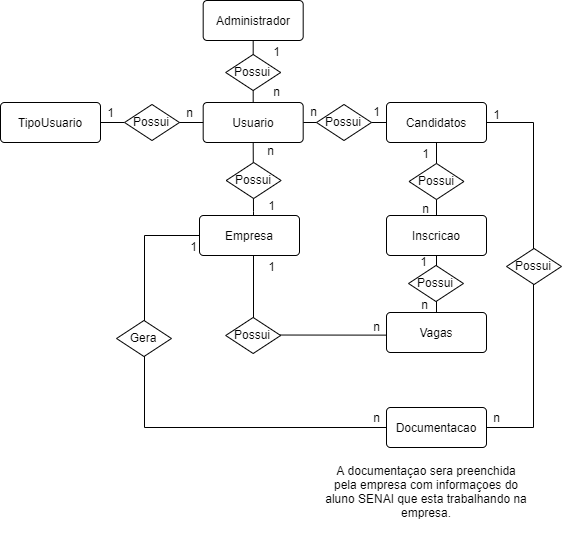

The diagram above was exported from draw.io. Its source (the exported page's mxGraphModel, read from the mxfile embedded in the PNG):
<mxGraphModel dx="1583" dy="1845" grid="1" gridSize="10" guides="1" tooltips="1" connect="1" arrows="1" fold="1" page="1" pageScale="1" pageWidth="827" pageHeight="1169" math="0" shadow="0">
  <root>
    <mxCell id="R9CKVmMFpFX0VyxzMPqk-0" />
    <mxCell id="R9CKVmMFpFX0VyxzMPqk-1" parent="R9CKVmMFpFX0VyxzMPqk-0" />
    <mxCell id="rbuBwnCXjr5HcGqi3zkD-0" value="A documentaçao sera preenchida pela empresa com informaçoes do aluno SENAI que esta trabalhando na empresa." style="text;html=1;strokeColor=none;fillColor=none;align=center;verticalAlign=middle;whiteSpace=wrap;rounded=0;" parent="R9CKVmMFpFX0VyxzMPqk-1" vertex="1">
      <mxGeometry x="1162.6699999999998" y="471" width="206.33" height="80" as="geometry" />
    </mxCell>
    <mxCell id="cwkMt4g2Qi0wUOtR5rMA-41" style="edgeStyle=orthogonalEdgeStyle;rounded=0;orthogonalLoop=1;jettySize=auto;html=1;entryX=1;entryY=0.5;entryDx=0;entryDy=0;endArrow=none;endFill=0;" parent="R9CKVmMFpFX0VyxzMPqk-1" source="cwkMt4g2Qi0wUOtR5rMA-50" target="rbuBwnCXjr5HcGqi3zkD-7" edge="1">
      <mxGeometry relative="1" as="geometry" />
    </mxCell>
    <mxCell id="cwkMt4g2Qi0wUOtR5rMA-42" style="edgeStyle=orthogonalEdgeStyle;rounded=0;orthogonalLoop=1;jettySize=auto;html=1;entryX=0;entryY=0.5;entryDx=0;entryDy=0;endArrow=none;endFill=0;" parent="R9CKVmMFpFX0VyxzMPqk-1" source="rbuBwnCXjr5HcGqi3zkD-1" target="rbuBwnCXjr5HcGqi3zkD-2" edge="1">
      <mxGeometry relative="1" as="geometry" />
    </mxCell>
    <mxCell id="rbuBwnCXjr5HcGqi3zkD-1" value="Usuario" style="rounded=1;arcSize=10;whiteSpace=wrap;html=1;align=center;" parent="R9CKVmMFpFX0VyxzMPqk-1" vertex="1">
      <mxGeometry x="1042.6666870117188" y="122" width="100" height="40" as="geometry" />
    </mxCell>
    <mxCell id="cwkMt4g2Qi0wUOtR5rMA-36" style="edgeStyle=orthogonalEdgeStyle;rounded=0;orthogonalLoop=1;jettySize=auto;html=1;entryX=0.5;entryY=0;entryDx=0;entryDy=0;endArrow=none;endFill=0;" parent="R9CKVmMFpFX0VyxzMPqk-1" source="rbuBwnCXjr5HcGqi3zkD-2" target="rbuBwnCXjr5HcGqi3zkD-45" edge="1">
      <mxGeometry relative="1" as="geometry" />
    </mxCell>
    <mxCell id="cwkMt4g2Qi0wUOtR5rMA-37" style="edgeStyle=orthogonalEdgeStyle;rounded=0;orthogonalLoop=1;jettySize=auto;html=1;endArrow=none;endFill=0;entryX=1;entryY=0.5;entryDx=0;entryDy=0;" parent="R9CKVmMFpFX0VyxzMPqk-1" source="rbuBwnCXjr5HcGqi3zkD-2" target="rbuBwnCXjr5HcGqi3zkD-24" edge="1">
      <mxGeometry relative="1" as="geometry">
        <mxPoint x="1383" y="271" as="targetPoint" />
        <Array as="points">
          <mxPoint x="1373" y="142" />
          <mxPoint x="1373" y="447" />
        </Array>
      </mxGeometry>
    </mxCell>
    <mxCell id="rbuBwnCXjr5HcGqi3zkD-2" value="Candidatos" style="rounded=1;arcSize=10;whiteSpace=wrap;html=1;align=center;" parent="R9CKVmMFpFX0VyxzMPqk-1" vertex="1">
      <mxGeometry x="1225.9966870117187" y="122" width="100" height="40" as="geometry" />
    </mxCell>
    <mxCell id="cwkMt4g2Qi0wUOtR5rMA-34" style="edgeStyle=orthogonalEdgeStyle;rounded=0;orthogonalLoop=1;jettySize=auto;html=1;endArrow=none;endFill=0;entryX=0;entryY=0.5;entryDx=0;entryDy=0;" parent="R9CKVmMFpFX0VyxzMPqk-1" source="rbuBwnCXjr5HcGqi3zkD-4" target="rbuBwnCXjr5HcGqi3zkD-24" edge="1">
      <mxGeometry relative="1" as="geometry">
        <mxPoint x="994" y="345" as="targetPoint" />
        <Array as="points">
          <mxPoint x="984" y="255" />
          <mxPoint x="984" y="447" />
        </Array>
      </mxGeometry>
    </mxCell>
    <mxCell id="cwkMt4g2Qi0wUOtR5rMA-39" style="edgeStyle=orthogonalEdgeStyle;rounded=0;orthogonalLoop=1;jettySize=auto;html=1;entryX=0.5;entryY=1;entryDx=0;entryDy=0;endArrow=none;endFill=0;" parent="R9CKVmMFpFX0VyxzMPqk-1" source="rbuBwnCXjr5HcGqi3zkD-4" target="rbuBwnCXjr5HcGqi3zkD-1" edge="1">
      <mxGeometry relative="1" as="geometry">
        <Array as="points">
          <mxPoint x="1093" y="231" />
          <mxPoint x="1093" y="231" />
        </Array>
      </mxGeometry>
    </mxCell>
    <mxCell id="rbuBwnCXjr5HcGqi3zkD-4" value="Empresa" style="rounded=1;arcSize=10;whiteSpace=wrap;html=1;align=center;" parent="R9CKVmMFpFX0VyxzMPqk-1" vertex="1">
      <mxGeometry x="1038.9966870117187" y="235" width="100" height="40" as="geometry" />
    </mxCell>
    <mxCell id="rbuBwnCXjr5HcGqi3zkD-7" value="TipoUsuario" style="rounded=1;arcSize=10;whiteSpace=wrap;html=1;align=center;" parent="R9CKVmMFpFX0VyxzMPqk-1" vertex="1">
      <mxGeometry x="839.9966870117187" y="122" width="100" height="40" as="geometry" />
    </mxCell>
    <mxCell id="cwkMt4g2Qi0wUOtR5rMA-33" style="edgeStyle=orthogonalEdgeStyle;rounded=0;orthogonalLoop=1;jettySize=auto;html=1;endArrow=none;endFill=0;entryX=0.5;entryY=1;entryDx=0;entryDy=0;exitX=-0.006;exitY=0.565;exitDx=0;exitDy=0;exitPerimeter=0;" parent="R9CKVmMFpFX0VyxzMPqk-1" source="rbuBwnCXjr5HcGqi3zkD-14" target="rbuBwnCXjr5HcGqi3zkD-4" edge="1">
      <mxGeometry relative="1" as="geometry">
        <mxPoint x="1094" y="305" as="targetPoint" />
        <mxPoint x="1092.6944444444443" y="285.0226111111111" as="sourcePoint" />
        <Array as="points">
          <mxPoint x="1093" y="355" />
          <mxPoint x="1093" y="275" />
        </Array>
      </mxGeometry>
    </mxCell>
    <mxCell id="cwkMt4g2Qi0wUOtR5rMA-35" style="edgeStyle=orthogonalEdgeStyle;rounded=0;orthogonalLoop=1;jettySize=auto;html=1;endArrow=none;endFill=0;entryX=0.5;entryY=1;entryDx=0;entryDy=0;" parent="R9CKVmMFpFX0VyxzMPqk-1" source="rbuBwnCXjr5HcGqi3zkD-14" target="rbuBwnCXjr5HcGqi3zkD-45" edge="1">
      <mxGeometry relative="1" as="geometry">
        <mxPoint x="1275.9966870117187" y="284.9999999999999" as="targetPoint" />
      </mxGeometry>
    </mxCell>
    <mxCell id="rbuBwnCXjr5HcGqi3zkD-14" value="Vagas" style="rounded=1;arcSize=10;whiteSpace=wrap;html=1;align=center;" parent="R9CKVmMFpFX0VyxzMPqk-1" vertex="1">
      <mxGeometry x="1225.9966870117187" y="332" width="100" height="40" as="geometry" />
    </mxCell>
    <mxCell id="cwkMt4g2Qi0wUOtR5rMA-40" style="edgeStyle=orthogonalEdgeStyle;rounded=0;orthogonalLoop=1;jettySize=auto;html=1;entryX=0.5;entryY=0;entryDx=0;entryDy=0;endArrow=none;endFill=0;" parent="R9CKVmMFpFX0VyxzMPqk-1" source="rbuBwnCXjr5HcGqi3zkD-20" target="rbuBwnCXjr5HcGqi3zkD-1" edge="1">
      <mxGeometry relative="1" as="geometry" />
    </mxCell>
    <mxCell id="rbuBwnCXjr5HcGqi3zkD-20" value="Administrador" style="rounded=1;arcSize=10;whiteSpace=wrap;html=1;align=center;" parent="R9CKVmMFpFX0VyxzMPqk-1" vertex="1">
      <mxGeometry x="1042.6666870117188" y="20" width="100" height="40" as="geometry" />
    </mxCell>
    <mxCell id="rbuBwnCXjr5HcGqi3zkD-24" value="Documentacao" style="rounded=1;arcSize=10;whiteSpace=wrap;html=1;align=center;" parent="R9CKVmMFpFX0VyxzMPqk-1" vertex="1">
      <mxGeometry x="1225.9966870117187" y="427" width="100" height="40" as="geometry" />
    </mxCell>
    <mxCell id="rbuBwnCXjr5HcGqi3zkD-45" value="Inscricao" style="rounded=1;arcSize=10;whiteSpace=wrap;html=1;align=center;" parent="R9CKVmMFpFX0VyxzMPqk-1" vertex="1">
      <mxGeometry x="1225.9966870117187" y="235" width="100" height="40" as="geometry" />
    </mxCell>
    <mxCell id="cwkMt4g2Qi0wUOtR5rMA-50" value="" style="rhombus;whiteSpace=wrap;html=1;" parent="R9CKVmMFpFX0VyxzMPqk-1" vertex="1">
      <mxGeometry x="964" y="124" width="55" height="36" as="geometry" />
    </mxCell>
    <mxCell id="cwkMt4g2Qi0wUOtR5rMA-51" style="edgeStyle=orthogonalEdgeStyle;rounded=0;orthogonalLoop=1;jettySize=auto;html=1;entryX=1;entryY=0.5;entryDx=0;entryDy=0;endArrow=none;endFill=0;" parent="R9CKVmMFpFX0VyxzMPqk-1" source="rbuBwnCXjr5HcGqi3zkD-1" target="cwkMt4g2Qi0wUOtR5rMA-50" edge="1">
      <mxGeometry relative="1" as="geometry">
        <mxPoint x="1042.6666870117188" y="142" as="sourcePoint" />
        <mxPoint x="962.9966870117187" y="142" as="targetPoint" />
      </mxGeometry>
    </mxCell>
    <mxCell id="NLHFNAj_NMwrs7gkyW5b-1" value="Possui" style="text;html=1;strokeColor=none;fillColor=none;align=center;verticalAlign=middle;whiteSpace=wrap;rounded=0;" parent="R9CKVmMFpFX0VyxzMPqk-1" vertex="1">
      <mxGeometry x="971" y="131" width="40" height="20" as="geometry" />
    </mxCell>
    <mxCell id="NLHFNAj_NMwrs7gkyW5b-4" value="" style="rhombus;whiteSpace=wrap;html=1;" parent="R9CKVmMFpFX0VyxzMPqk-1" vertex="1">
      <mxGeometry x="1065.17" y="74" width="55" height="36" as="geometry" />
    </mxCell>
    <mxCell id="NLHFNAj_NMwrs7gkyW5b-5" value="Possui" style="text;html=1;strokeColor=none;fillColor=none;align=center;verticalAlign=middle;whiteSpace=wrap;rounded=0;" parent="R9CKVmMFpFX0VyxzMPqk-1" vertex="1">
      <mxGeometry x="1072.17" y="81" width="40" height="20" as="geometry" />
    </mxCell>
    <mxCell id="NLHFNAj_NMwrs7gkyW5b-6" value="" style="rhombus;whiteSpace=wrap;html=1;" parent="R9CKVmMFpFX0VyxzMPqk-1" vertex="1">
      <mxGeometry x="1156" y="124" width="55" height="36" as="geometry" />
    </mxCell>
    <mxCell id="NLHFNAj_NMwrs7gkyW5b-7" value="Possui" style="text;html=1;strokeColor=none;fillColor=none;align=center;verticalAlign=middle;whiteSpace=wrap;rounded=0;" parent="R9CKVmMFpFX0VyxzMPqk-1" vertex="1">
      <mxGeometry x="1163" y="131" width="40" height="20" as="geometry" />
    </mxCell>
    <mxCell id="NLHFNAj_NMwrs7gkyW5b-8" value="" style="rhombus;whiteSpace=wrap;html=1;" parent="R9CKVmMFpFX0VyxzMPqk-1" vertex="1">
      <mxGeometry x="1248.5" y="183" width="55" height="36" as="geometry" />
    </mxCell>
    <mxCell id="NLHFNAj_NMwrs7gkyW5b-9" value="Possui" style="text;html=1;strokeColor=none;fillColor=none;align=center;verticalAlign=middle;whiteSpace=wrap;rounded=0;" parent="R9CKVmMFpFX0VyxzMPqk-1" vertex="1">
      <mxGeometry x="1255.5" y="190" width="40" height="20" as="geometry" />
    </mxCell>
    <mxCell id="NLHFNAj_NMwrs7gkyW5b-10" value="" style="rhombus;whiteSpace=wrap;html=1;" parent="R9CKVmMFpFX0VyxzMPqk-1" vertex="1">
      <mxGeometry x="1248" y="285" width="55" height="36" as="geometry" />
    </mxCell>
    <mxCell id="NLHFNAj_NMwrs7gkyW5b-11" value="Possui" style="text;html=1;strokeColor=none;fillColor=none;align=center;verticalAlign=middle;whiteSpace=wrap;rounded=0;" parent="R9CKVmMFpFX0VyxzMPqk-1" vertex="1">
      <mxGeometry x="1255" y="292" width="40" height="20" as="geometry" />
    </mxCell>
    <mxCell id="NLHFNAj_NMwrs7gkyW5b-12" value="" style="rhombus;whiteSpace=wrap;html=1;" parent="R9CKVmMFpFX0VyxzMPqk-1" vertex="1">
      <mxGeometry x="1346" y="268" width="55" height="36" as="geometry" />
    </mxCell>
    <mxCell id="NLHFNAj_NMwrs7gkyW5b-13" value="Possui" style="text;html=1;strokeColor=none;fillColor=none;align=center;verticalAlign=middle;whiteSpace=wrap;rounded=0;" parent="R9CKVmMFpFX0VyxzMPqk-1" vertex="1">
      <mxGeometry x="1353" y="275" width="40" height="20" as="geometry" />
    </mxCell>
    <mxCell id="NLHFNAj_NMwrs7gkyW5b-14" value="" style="rhombus;whiteSpace=wrap;html=1;" parent="R9CKVmMFpFX0VyxzMPqk-1" vertex="1">
      <mxGeometry x="956" y="340" width="55" height="36" as="geometry" />
    </mxCell>
    <mxCell id="NLHFNAj_NMwrs7gkyW5b-15" value="Gera" style="text;html=1;strokeColor=none;fillColor=none;align=center;verticalAlign=middle;whiteSpace=wrap;rounded=0;" parent="R9CKVmMFpFX0VyxzMPqk-1" vertex="1">
      <mxGeometry x="963" y="347" width="40" height="20" as="geometry" />
    </mxCell>
    <mxCell id="NLHFNAj_NMwrs7gkyW5b-16" value="" style="rhombus;whiteSpace=wrap;html=1;" parent="R9CKVmMFpFX0VyxzMPqk-1" vertex="1">
      <mxGeometry x="1065.17" y="337" width="55" height="36" as="geometry" />
    </mxCell>
    <mxCell id="NLHFNAj_NMwrs7gkyW5b-17" value="Possui" style="text;html=1;strokeColor=none;fillColor=none;align=center;verticalAlign=middle;whiteSpace=wrap;rounded=0;" parent="R9CKVmMFpFX0VyxzMPqk-1" vertex="1">
      <mxGeometry x="1072.17" y="344" width="40" height="20" as="geometry" />
    </mxCell>
    <mxCell id="NLHFNAj_NMwrs7gkyW5b-22" value="1" style="text;html=1;align=center;verticalAlign=middle;resizable=0;points=[];autosize=1;" parent="R9CKVmMFpFX0VyxzMPqk-1" vertex="1">
      <mxGeometry x="940" y="122" width="20" height="20" as="geometry" />
    </mxCell>
    <mxCell id="NLHFNAj_NMwrs7gkyW5b-23" value="n" style="text;html=1;align=center;verticalAlign=middle;resizable=0;points=[];autosize=1;" parent="R9CKVmMFpFX0VyxzMPqk-1" vertex="1">
      <mxGeometry x="1019" y="122" width="20" height="20" as="geometry" />
    </mxCell>
    <mxCell id="NLHFNAj_NMwrs7gkyW5b-25" value="n" style="text;html=1;align=center;verticalAlign=middle;resizable=0;points=[];autosize=1;" parent="R9CKVmMFpFX0VyxzMPqk-1" vertex="1">
      <mxGeometry x="1106.17" y="101" width="20" height="20" as="geometry" />
    </mxCell>
    <mxCell id="NLHFNAj_NMwrs7gkyW5b-26" value="1" style="text;html=1;align=center;verticalAlign=middle;resizable=0;points=[];autosize=1;" parent="R9CKVmMFpFX0VyxzMPqk-1" vertex="1">
      <mxGeometry x="1106.17" y="61" width="20" height="20" as="geometry" />
    </mxCell>
    <mxCell id="NLHFNAj_NMwrs7gkyW5b-29" value="" style="rhombus;whiteSpace=wrap;html=1;" parent="R9CKVmMFpFX0VyxzMPqk-1" vertex="1">
      <mxGeometry x="1065.67" y="182" width="55" height="36" as="geometry" />
    </mxCell>
    <mxCell id="NLHFNAj_NMwrs7gkyW5b-30" value="Possui" style="text;html=1;strokeColor=none;fillColor=none;align=center;verticalAlign=middle;whiteSpace=wrap;rounded=0;" parent="R9CKVmMFpFX0VyxzMPqk-1" vertex="1">
      <mxGeometry x="1072.67" y="189" width="40" height="20" as="geometry" />
    </mxCell>
    <mxCell id="NLHFNAj_NMwrs7gkyW5b-31" value="n" style="text;html=1;align=center;verticalAlign=middle;resizable=0;points=[];autosize=1;" parent="R9CKVmMFpFX0VyxzMPqk-1" vertex="1">
      <mxGeometry x="1100.17" y="160" width="20" height="20" as="geometry" />
    </mxCell>
    <mxCell id="NLHFNAj_NMwrs7gkyW5b-32" value="1" style="text;html=1;align=center;verticalAlign=middle;resizable=0;points=[];autosize=1;" parent="R9CKVmMFpFX0VyxzMPqk-1" vertex="1">
      <mxGeometry x="1100.67" y="215" width="20" height="20" as="geometry" />
    </mxCell>
    <mxCell id="NLHFNAj_NMwrs7gkyW5b-33" value="n" style="text;html=1;align=center;verticalAlign=middle;resizable=0;points=[];autosize=1;" parent="R9CKVmMFpFX0VyxzMPqk-1" vertex="1">
      <mxGeometry x="1142.67" y="121" width="20" height="20" as="geometry" />
    </mxCell>
    <mxCell id="NLHFNAj_NMwrs7gkyW5b-34" value="1" style="text;html=1;align=center;verticalAlign=middle;resizable=0;points=[];autosize=1;" parent="R9CKVmMFpFX0VyxzMPqk-1" vertex="1">
      <mxGeometry x="1206" y="121" width="20" height="20" as="geometry" />
    </mxCell>
    <mxCell id="NLHFNAj_NMwrs7gkyW5b-35" value="1" style="text;html=1;align=center;verticalAlign=middle;resizable=0;points=[];autosize=1;" parent="R9CKVmMFpFX0VyxzMPqk-1" vertex="1">
      <mxGeometry x="1255" y="163" width="20" height="20" as="geometry" />
    </mxCell>
    <mxCell id="NLHFNAj_NMwrs7gkyW5b-36" value="n" style="text;html=1;align=center;verticalAlign=middle;resizable=0;points=[];autosize=1;" parent="R9CKVmMFpFX0VyxzMPqk-1" vertex="1">
      <mxGeometry x="1255" y="218" width="20" height="20" as="geometry" />
    </mxCell>
    <mxCell id="NLHFNAj_NMwrs7gkyW5b-37" value="1" style="text;html=1;align=center;verticalAlign=middle;resizable=0;points=[];autosize=1;" parent="R9CKVmMFpFX0VyxzMPqk-1" vertex="1">
      <mxGeometry x="1252.83" y="271" width="20" height="20" as="geometry" />
    </mxCell>
    <mxCell id="NLHFNAj_NMwrs7gkyW5b-38" value="n" style="text;html=1;align=center;verticalAlign=middle;resizable=0;points=[];autosize=1;" parent="R9CKVmMFpFX0VyxzMPqk-1" vertex="1">
      <mxGeometry x="1253.5" y="314" width="20" height="20" as="geometry" />
    </mxCell>
    <mxCell id="NLHFNAj_NMwrs7gkyW5b-39" value="1" style="text;html=1;align=center;verticalAlign=middle;resizable=0;points=[];autosize=1;" parent="R9CKVmMFpFX0VyxzMPqk-1" vertex="1">
      <mxGeometry x="1100.67" y="276" width="20" height="20" as="geometry" />
    </mxCell>
    <mxCell id="NLHFNAj_NMwrs7gkyW5b-40" value="n" style="text;html=1;align=center;verticalAlign=middle;resizable=0;points=[];autosize=1;" parent="R9CKVmMFpFX0VyxzMPqk-1" vertex="1">
      <mxGeometry x="1206" y="336" width="20" height="20" as="geometry" />
    </mxCell>
    <mxCell id="NLHFNAj_NMwrs7gkyW5b-41" value="1" style="text;html=1;align=center;verticalAlign=middle;resizable=0;points=[];autosize=1;rotation=0;" parent="R9CKVmMFpFX0VyxzMPqk-1" vertex="1">
      <mxGeometry x="1326" y="124" width="20" height="20" as="geometry" />
    </mxCell>
    <mxCell id="-b5Kw_lV6gmdApNKvZ2g-0" value="n" style="text;html=1;align=center;verticalAlign=middle;resizable=0;points=[];autosize=1;" parent="R9CKVmMFpFX0VyxzMPqk-1" vertex="1">
      <mxGeometry x="1326" y="427" width="20" height="20" as="geometry" />
    </mxCell>
    <mxCell id="-b5Kw_lV6gmdApNKvZ2g-1" value="n" style="text;html=1;align=center;verticalAlign=middle;resizable=0;points=[];autosize=1;" parent="R9CKVmMFpFX0VyxzMPqk-1" vertex="1">
      <mxGeometry x="1206" y="427" width="20" height="20" as="geometry" />
    </mxCell>
    <mxCell id="-b5Kw_lV6gmdApNKvZ2g-2" value="1" style="text;html=1;align=center;verticalAlign=middle;resizable=0;points=[];autosize=1;rotation=0;" parent="R9CKVmMFpFX0VyxzMPqk-1" vertex="1">
      <mxGeometry x="1022.6700000000001" y="256" width="20" height="20" as="geometry" />
    </mxCell>
  </root>
</mxGraphModel>